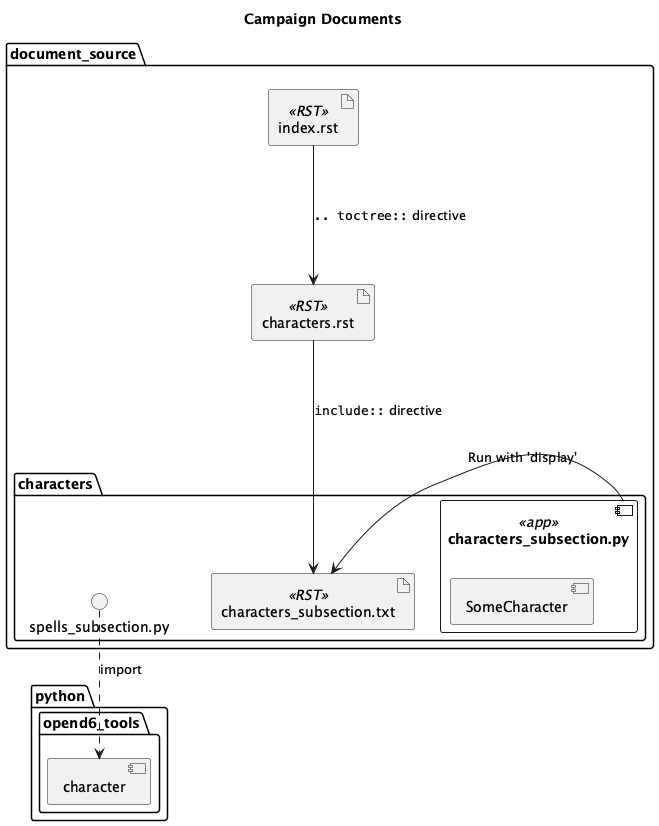

The diagram above was rendered by PlantUML. Its source (embedded in the PNG):
@startuml
'https://plantuml.com/class-diagram

title Campaign Documents

package python {
    package opend6_tools {
        component character
    }
}

package document_source {
    artifact index.rst <<RST>>
    artifact characters.rst <<RST>>
    index.rst --> characters.rst : """.. toctree::"" directive"
    package characters {
        component characters_subsection.py <<app>> {
            component SomeCharacter
        }
        artifact characters_subsection.txt <<RST>>
        spells_subsection.py ..> character : import
    }
    characters_subsection.txt <- characters_subsection.py : "Run with 'display'"
    characters.rst --> characters_subsection.txt : """include::"" directive"
}

@enduml